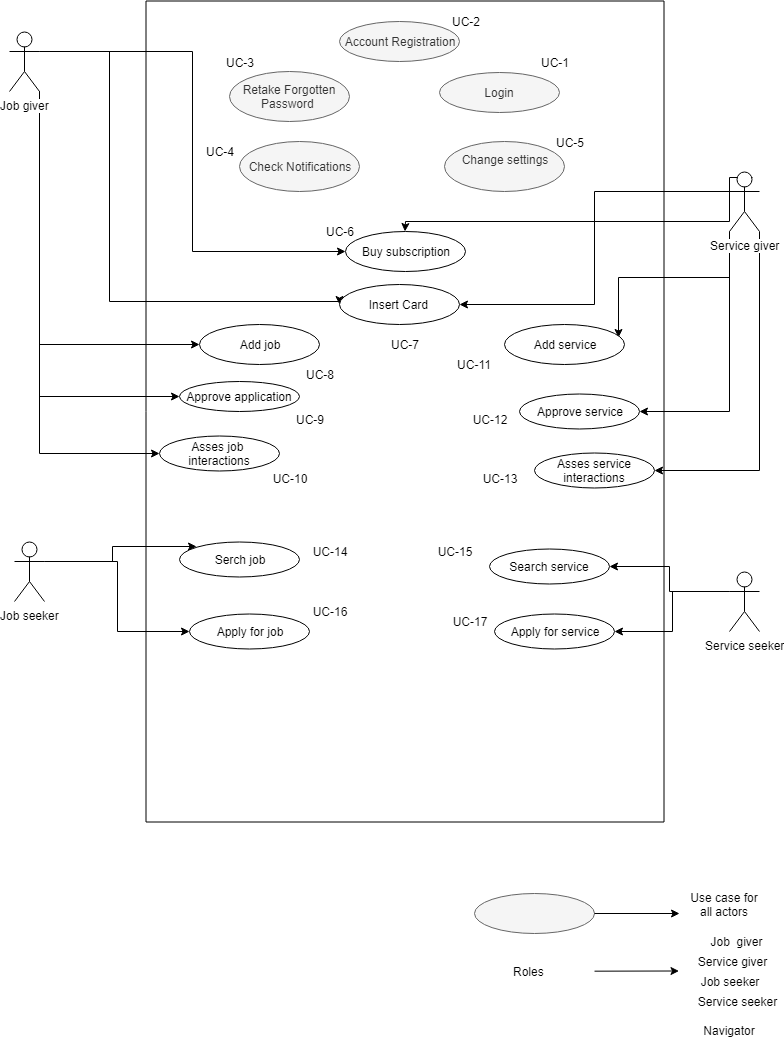

The diagram above was exported from draw.io. Its source (the exported page's mxGraphModel, read from the mxfile embedded in the PNG):
<mxGraphModel dx="820" dy="410" grid="1" gridSize="10" guides="1" tooltips="1" connect="1" arrows="1" fold="1" page="1" pageScale="1" pageWidth="850" pageHeight="1100" math="0" shadow="0">
  <root>
    <mxCell id="0" />
    <mxCell id="1" parent="0" />
    <mxCell id="N9PbzSXOHktyBkP9y8z8-1" value="" style="rounded=0;whiteSpace=wrap;html=1;rotation=90;" parent="1" vertex="1">
      <mxGeometry x="35" y="211" width="821" height="518" as="geometry" />
    </mxCell>
    <mxCell id="N9PbzSXOHktyBkP9y8z8-80" style="edgeStyle=orthogonalEdgeStyle;rounded=0;orthogonalLoop=1;jettySize=auto;html=1;exitX=1;exitY=0.3333333333333333;exitDx=0;exitDy=0;exitPerimeter=0;entryX=0;entryY=0.5;entryDx=0;entryDy=0;" parent="1" source="N9PbzSXOHktyBkP9y8z8-2" target="N9PbzSXOHktyBkP9y8z8-16" edge="1">
      <mxGeometry relative="1" as="geometry" />
    </mxCell>
    <mxCell id="N9PbzSXOHktyBkP9y8z8-81" style="edgeStyle=orthogonalEdgeStyle;rounded=0;orthogonalLoop=1;jettySize=auto;html=1;exitX=1;exitY=0.3333333333333333;exitDx=0;exitDy=0;exitPerimeter=0;entryX=0;entryY=0.5;entryDx=0;entryDy=0;" parent="1" source="N9PbzSXOHktyBkP9y8z8-2" target="N9PbzSXOHktyBkP9y8z8-72" edge="1">
      <mxGeometry relative="1" as="geometry">
        <mxPoint x="160" y="300" as="targetPoint" />
        <Array as="points">
          <mxPoint x="150" y="110" />
          <mxPoint x="150" y="360" />
          <mxPoint x="380" y="360" />
        </Array>
      </mxGeometry>
    </mxCell>
    <mxCell id="N9PbzSXOHktyBkP9y8z8-102" style="edgeStyle=orthogonalEdgeStyle;rounded=0;orthogonalLoop=1;jettySize=auto;html=1;exitX=1;exitY=1;exitDx=0;exitDy=0;exitPerimeter=0;entryX=0;entryY=0.5;entryDx=0;entryDy=0;" parent="1" source="N9PbzSXOHktyBkP9y8z8-2" target="N9PbzSXOHktyBkP9y8z8-85" edge="1">
      <mxGeometry relative="1" as="geometry" />
    </mxCell>
    <mxCell id="N9PbzSXOHktyBkP9y8z8-103" style="edgeStyle=orthogonalEdgeStyle;rounded=0;orthogonalLoop=1;jettySize=auto;html=1;exitX=1;exitY=1;exitDx=0;exitDy=0;exitPerimeter=0;entryX=0;entryY=0.5;entryDx=0;entryDy=0;" parent="1" source="N9PbzSXOHktyBkP9y8z8-2" target="N9PbzSXOHktyBkP9y8z8-86" edge="1">
      <mxGeometry relative="1" as="geometry" />
    </mxCell>
    <mxCell id="N9PbzSXOHktyBkP9y8z8-104" style="edgeStyle=orthogonalEdgeStyle;rounded=0;orthogonalLoop=1;jettySize=auto;html=1;exitX=1;exitY=1;exitDx=0;exitDy=0;exitPerimeter=0;entryX=0;entryY=0.5;entryDx=0;entryDy=0;" parent="1" source="N9PbzSXOHktyBkP9y8z8-2" target="N9PbzSXOHktyBkP9y8z8-83" edge="1">
      <mxGeometry relative="1" as="geometry" />
    </mxCell>
    <mxCell id="N9PbzSXOHktyBkP9y8z8-2" value="Job giver&lt;br&gt;" style="shape=umlActor;verticalLabelPosition=bottom;labelBackgroundColor=#ffffff;verticalAlign=top;html=1;outlineConnect=0;" parent="1" vertex="1">
      <mxGeometry x="50" y="90" width="30" height="60" as="geometry" />
    </mxCell>
    <mxCell id="N9PbzSXOHktyBkP9y8z8-95" style="edgeStyle=orthogonalEdgeStyle;rounded=0;orthogonalLoop=1;jettySize=auto;html=1;exitX=1;exitY=0.3333333333333333;exitDx=0;exitDy=0;exitPerimeter=0;entryX=0;entryY=0;entryDx=0;entryDy=0;" parent="1" source="N9PbzSXOHktyBkP9y8z8-3" target="N9PbzSXOHktyBkP9y8z8-90" edge="1">
      <mxGeometry relative="1" as="geometry" />
    </mxCell>
    <mxCell id="N9PbzSXOHktyBkP9y8z8-96" style="edgeStyle=orthogonalEdgeStyle;rounded=0;orthogonalLoop=1;jettySize=auto;html=1;exitX=1;exitY=0.3333333333333333;exitDx=0;exitDy=0;exitPerimeter=0;entryX=0;entryY=0.5;entryDx=0;entryDy=0;" parent="1" source="N9PbzSXOHktyBkP9y8z8-3" target="N9PbzSXOHktyBkP9y8z8-91" edge="1">
      <mxGeometry relative="1" as="geometry" />
    </mxCell>
    <mxCell id="N9PbzSXOHktyBkP9y8z8-3" value="Job seeker" style="shape=umlActor;verticalLabelPosition=bottom;labelBackgroundColor=#ffffff;verticalAlign=top;html=1;outlineConnect=0;" parent="1" vertex="1">
      <mxGeometry x="55" y="600" width="30" height="60" as="geometry" />
    </mxCell>
    <mxCell id="N9PbzSXOHktyBkP9y8z8-79" style="edgeStyle=orthogonalEdgeStyle;rounded=0;orthogonalLoop=1;jettySize=auto;html=1;exitX=0.75;exitY=0.1;exitDx=0;exitDy=0;exitPerimeter=0;" parent="1" source="N9PbzSXOHktyBkP9y8z8-4" target="N9PbzSXOHktyBkP9y8z8-16" edge="1">
      <mxGeometry relative="1" as="geometry">
        <Array as="points">
          <mxPoint x="770" y="236" />
          <mxPoint x="770" y="280" />
          <mxPoint x="446" y="280" />
        </Array>
      </mxGeometry>
    </mxCell>
    <mxCell id="N9PbzSXOHktyBkP9y8z8-82" style="edgeStyle=orthogonalEdgeStyle;rounded=0;orthogonalLoop=1;jettySize=auto;html=1;exitX=0;exitY=0.3333333333333333;exitDx=0;exitDy=0;exitPerimeter=0;entryX=1;entryY=0.5;entryDx=0;entryDy=0;" parent="1" source="N9PbzSXOHktyBkP9y8z8-4" target="N9PbzSXOHktyBkP9y8z8-72" edge="1">
      <mxGeometry relative="1" as="geometry" />
    </mxCell>
    <mxCell id="N9PbzSXOHktyBkP9y8z8-99" style="edgeStyle=orthogonalEdgeStyle;rounded=0;orthogonalLoop=1;jettySize=auto;html=1;exitX=0;exitY=1;exitDx=0;exitDy=0;exitPerimeter=0;entryX=0.948;entryY=0.334;entryDx=0;entryDy=0;entryPerimeter=0;" parent="1" source="N9PbzSXOHktyBkP9y8z8-4" target="N9PbzSXOHktyBkP9y8z8-87" edge="1">
      <mxGeometry relative="1" as="geometry" />
    </mxCell>
    <mxCell id="N9PbzSXOHktyBkP9y8z8-100" style="edgeStyle=orthogonalEdgeStyle;rounded=0;orthogonalLoop=1;jettySize=auto;html=1;exitX=0;exitY=1;exitDx=0;exitDy=0;exitPerimeter=0;entryX=1;entryY=0.5;entryDx=0;entryDy=0;" parent="1" source="N9PbzSXOHktyBkP9y8z8-4" target="N9PbzSXOHktyBkP9y8z8-88" edge="1">
      <mxGeometry relative="1" as="geometry" />
    </mxCell>
    <mxCell id="N9PbzSXOHktyBkP9y8z8-101" style="edgeStyle=orthogonalEdgeStyle;rounded=0;orthogonalLoop=1;jettySize=auto;html=1;exitX=1;exitY=1;exitDx=0;exitDy=0;exitPerimeter=0;entryX=1;entryY=0.5;entryDx=0;entryDy=0;" parent="1" source="N9PbzSXOHktyBkP9y8z8-4" target="N9PbzSXOHktyBkP9y8z8-89" edge="1">
      <mxGeometry relative="1" as="geometry" />
    </mxCell>
    <mxCell id="N9PbzSXOHktyBkP9y8z8-4" value="Service giver" style="shape=umlActor;verticalLabelPosition=bottom;labelBackgroundColor=#ffffff;verticalAlign=top;html=1;outlineConnect=0;" parent="1" vertex="1">
      <mxGeometry x="770" y="230" width="30" height="60" as="geometry" />
    </mxCell>
    <mxCell id="N9PbzSXOHktyBkP9y8z8-97" style="edgeStyle=orthogonalEdgeStyle;rounded=0;orthogonalLoop=1;jettySize=auto;html=1;exitX=0;exitY=0.3333333333333333;exitDx=0;exitDy=0;exitPerimeter=0;entryX=1;entryY=0.5;entryDx=0;entryDy=0;" parent="1" source="N9PbzSXOHktyBkP9y8z8-9" target="N9PbzSXOHktyBkP9y8z8-92" edge="1">
      <mxGeometry relative="1" as="geometry" />
    </mxCell>
    <mxCell id="N9PbzSXOHktyBkP9y8z8-98" style="edgeStyle=orthogonalEdgeStyle;rounded=0;orthogonalLoop=1;jettySize=auto;html=1;exitX=0;exitY=0.3333333333333333;exitDx=0;exitDy=0;exitPerimeter=0;entryX=1;entryY=0.5;entryDx=0;entryDy=0;" parent="1" source="N9PbzSXOHktyBkP9y8z8-9" target="N9PbzSXOHktyBkP9y8z8-93" edge="1">
      <mxGeometry relative="1" as="geometry" />
    </mxCell>
    <mxCell id="N9PbzSXOHktyBkP9y8z8-9" value="Service seeker" style="shape=umlActor;verticalLabelPosition=bottom;labelBackgroundColor=#ffffff;verticalAlign=top;html=1;outlineConnect=0;" parent="1" vertex="1">
      <mxGeometry x="770" y="630" width="30" height="60" as="geometry" />
    </mxCell>
    <mxCell id="N9PbzSXOHktyBkP9y8z8-13" value="Account Registration" style="ellipse;whiteSpace=wrap;html=1;fillColor=#f5f5f5;strokeColor=#666666;fontColor=#333333;" parent="1" vertex="1">
      <mxGeometry x="380" y="80" width="120" height="40" as="geometry" />
    </mxCell>
    <mxCell id="N9PbzSXOHktyBkP9y8z8-14" value="Login" style="ellipse;whiteSpace=wrap;html=1;fillColor=#f5f5f5;strokeColor=#666666;fontColor=#333333;" parent="1" vertex="1">
      <mxGeometry x="480" y="131" width="120" height="40" as="geometry" />
    </mxCell>
    <mxCell id="N9PbzSXOHktyBkP9y8z8-16" value="Buy subscription" style="ellipse;whiteSpace=wrap;html=1;" parent="1" vertex="1">
      <mxGeometry x="385.5" y="290" width="120" height="40" as="geometry" />
    </mxCell>
    <mxCell id="N9PbzSXOHktyBkP9y8z8-17" value="Retake Forgotten Password&amp;nbsp;" style="ellipse;whiteSpace=wrap;html=1;fillColor=#f5f5f5;strokeColor=#666666;fontColor=#333333;" parent="1" vertex="1">
      <mxGeometry x="270" y="130" width="120" height="50" as="geometry" />
    </mxCell>
    <mxCell id="N9PbzSXOHktyBkP9y8z8-72" value="Insert Card&amp;nbsp;" style="ellipse;whiteSpace=wrap;html=1;" parent="1" vertex="1">
      <mxGeometry x="380" y="342.5" width="120" height="40" as="geometry" />
    </mxCell>
    <mxCell id="N9PbzSXOHktyBkP9y8z8-83" value="Add job" style="ellipse;whiteSpace=wrap;html=1;" parent="1" vertex="1">
      <mxGeometry x="240" y="382.5" width="120" height="40" as="geometry" />
    </mxCell>
    <mxCell id="N9PbzSXOHktyBkP9y8z8-85" value="Asses job&amp;nbsp; interactions" style="ellipse;whiteSpace=wrap;html=1;" parent="1" vertex="1">
      <mxGeometry x="200" y="494" width="120" height="35" as="geometry" />
    </mxCell>
    <mxCell id="N9PbzSXOHktyBkP9y8z8-86" value="Approve application" style="ellipse;whiteSpace=wrap;html=1;" parent="1" vertex="1">
      <mxGeometry x="220" y="440" width="120" height="30" as="geometry" />
    </mxCell>
    <mxCell id="N9PbzSXOHktyBkP9y8z8-87" value="Add service" style="ellipse;whiteSpace=wrap;html=1;" parent="1" vertex="1">
      <mxGeometry x="545" y="382.5" width="120" height="40" as="geometry" />
    </mxCell>
    <mxCell id="N9PbzSXOHktyBkP9y8z8-88" value="Approve service" style="ellipse;whiteSpace=wrap;html=1;" parent="1" vertex="1">
      <mxGeometry x="560" y="452.5" width="120" height="35" as="geometry" />
    </mxCell>
    <mxCell id="N9PbzSXOHktyBkP9y8z8-89" value="Asses service interactions" style="ellipse;whiteSpace=wrap;html=1;" parent="1" vertex="1">
      <mxGeometry x="575" y="511.5" width="120" height="35" as="geometry" />
    </mxCell>
    <mxCell id="N9PbzSXOHktyBkP9y8z8-90" value="Serch job" style="ellipse;whiteSpace=wrap;html=1;" parent="1" vertex="1">
      <mxGeometry x="220" y="600" width="120" height="35" as="geometry" />
    </mxCell>
    <mxCell id="N9PbzSXOHktyBkP9y8z8-91" value="Apply for job" style="ellipse;whiteSpace=wrap;html=1;" parent="1" vertex="1">
      <mxGeometry x="230" y="672.5" width="120" height="35" as="geometry" />
    </mxCell>
    <mxCell id="N9PbzSXOHktyBkP9y8z8-92" value="Search service" style="ellipse;whiteSpace=wrap;html=1;" parent="1" vertex="1">
      <mxGeometry x="530" y="607.5" width="120" height="35" as="geometry" />
    </mxCell>
    <mxCell id="N9PbzSXOHktyBkP9y8z8-93" value="Apply for service" style="ellipse;whiteSpace=wrap;html=1;" parent="1" vertex="1">
      <mxGeometry x="535" y="672.5" width="120" height="35" as="geometry" />
    </mxCell>
    <mxCell id="N9PbzSXOHktyBkP9y8z8-105" value="Check Notifications" style="ellipse;whiteSpace=wrap;html=1;fillColor=#f5f5f5;strokeColor=#666666;fontColor=#333333;" parent="1" vertex="1">
      <mxGeometry x="280" y="200" width="120" height="50" as="geometry" />
    </mxCell>
    <mxCell id="N9PbzSXOHktyBkP9y8z8-106" value="Change settings&lt;br&gt;&lt;br&gt;" style="ellipse;whiteSpace=wrap;html=1;fillColor=#f5f5f5;strokeColor=#666666;fontColor=#333333;" parent="1" vertex="1">
      <mxGeometry x="485" y="200" width="120" height="50" as="geometry" />
    </mxCell>
    <mxCell id="N9PbzSXOHktyBkP9y8z8-107" value="" style="ellipse;whiteSpace=wrap;html=1;fillColor=#f5f5f5;strokeColor=#666666;fontColor=#333333;" parent="1" vertex="1">
      <mxGeometry x="515" y="952.3529411764706" width="120" height="40" as="geometry" />
    </mxCell>
    <mxCell id="N9PbzSXOHktyBkP9y8z8-108" value="Use case for all actors" style="text;html=1;strokeColor=none;fillColor=none;align=center;verticalAlign=middle;whiteSpace=wrap;rounded=0;" parent="1" vertex="1">
      <mxGeometry x="730" y="953" width="70" height="20" as="geometry" />
    </mxCell>
    <mxCell id="N9PbzSXOHktyBkP9y8z8-109" value="" style="endArrow=classic;html=1;exitX=1;exitY=0.5;exitDx=0;exitDy=0;" parent="1" source="N9PbzSXOHktyBkP9y8z8-107" edge="1">
      <mxGeometry width="50" height="50" relative="1" as="geometry">
        <mxPoint x="670" y="1045" as="sourcePoint" />
        <mxPoint x="720" y="972" as="targetPoint" />
      </mxGeometry>
    </mxCell>
    <mxCell id="N9PbzSXOHktyBkP9y8z8-110" value="Roles&amp;nbsp;" style="text;html=1;strokeColor=none;fillColor=none;align=center;verticalAlign=middle;whiteSpace=wrap;rounded=0;" parent="1" vertex="1">
      <mxGeometry x="535" y="1020" width="70" height="20" as="geometry" />
    </mxCell>
    <mxCell id="N9PbzSXOHktyBkP9y8z8-111" value="" style="endArrow=classic;html=1;exitX=1;exitY=0.5;exitDx=0;exitDy=0;" parent="1" edge="1">
      <mxGeometry width="50" height="50" relative="1" as="geometry">
        <mxPoint x="635.0294117647059" y="1029.6764705882354" as="sourcePoint" />
        <mxPoint x="719.5" y="1029.5" as="targetPoint" />
      </mxGeometry>
    </mxCell>
    <mxCell id="N9PbzSXOHktyBkP9y8z8-112" value="Job&amp;nbsp; giver" style="text;html=1;strokeColor=none;fillColor=none;align=center;verticalAlign=middle;whiteSpace=wrap;rounded=0;" parent="1" vertex="1">
      <mxGeometry x="735" y="990" width="85" height="20" as="geometry" />
    </mxCell>
    <mxCell id="N9PbzSXOHktyBkP9y8z8-113" value="Service giver" style="text;html=1;strokeColor=none;fillColor=none;align=center;verticalAlign=middle;whiteSpace=wrap;rounded=0;" parent="1" vertex="1">
      <mxGeometry x="735" y="1010" width="75" height="20" as="geometry" />
    </mxCell>
    <mxCell id="N9PbzSXOHktyBkP9y8z8-114" value="Job seeker" style="text;html=1;strokeColor=none;fillColor=none;align=center;verticalAlign=middle;whiteSpace=wrap;rounded=0;" parent="1" vertex="1">
      <mxGeometry x="735" y="1030" width="70" height="20" as="geometry" />
    </mxCell>
    <mxCell id="N9PbzSXOHktyBkP9y8z8-115" value="Service seeker" style="text;html=1;strokeColor=none;fillColor=none;align=center;verticalAlign=middle;whiteSpace=wrap;rounded=0;" parent="1" vertex="1">
      <mxGeometry x="735" y="1050" width="85" height="20" as="geometry" />
    </mxCell>
    <mxCell id="N9PbzSXOHktyBkP9y8z8-116" value="Navigator" style="text;html=1;strokeColor=none;fillColor=none;align=center;verticalAlign=middle;whiteSpace=wrap;rounded=0;direction=south;" parent="1" vertex="1">
      <mxGeometry x="760" y="1079" width="20" height="20" as="geometry" />
    </mxCell>
    <mxCell id="3M3QBsbdSgoS6jYrBi6J-1" value="UC-1" style="text;html=1;strokeColor=none;fillColor=none;align=center;verticalAlign=middle;whiteSpace=wrap;rounded=0;" vertex="1" parent="1">
      <mxGeometry x="575" y="111" width="40" height="20" as="geometry" />
    </mxCell>
    <mxCell id="3M3QBsbdSgoS6jYrBi6J-2" value="UC-2" style="text;html=1;strokeColor=none;fillColor=none;align=center;verticalAlign=middle;whiteSpace=wrap;rounded=0;" vertex="1" parent="1">
      <mxGeometry x="485.5" y="70" width="40" height="20" as="geometry" />
    </mxCell>
    <mxCell id="3M3QBsbdSgoS6jYrBi6J-3" value="UC-3" style="text;html=1;strokeColor=none;fillColor=none;align=center;verticalAlign=middle;whiteSpace=wrap;rounded=0;" vertex="1" parent="1">
      <mxGeometry x="260" y="111" width="40" height="20" as="geometry" />
    </mxCell>
    <mxCell id="3M3QBsbdSgoS6jYrBi6J-4" value="UC-4" style="text;html=1;strokeColor=none;fillColor=none;align=center;verticalAlign=middle;whiteSpace=wrap;rounded=0;" vertex="1" parent="1">
      <mxGeometry x="240" y="200" width="40" height="20" as="geometry" />
    </mxCell>
    <mxCell id="3M3QBsbdSgoS6jYrBi6J-5" value="UC-5" style="text;html=1;strokeColor=none;fillColor=none;align=center;verticalAlign=middle;whiteSpace=wrap;rounded=0;" vertex="1" parent="1">
      <mxGeometry x="590" y="191" width="40" height="20" as="geometry" />
    </mxCell>
    <mxCell id="3M3QBsbdSgoS6jYrBi6J-6" value="UC-6" style="text;html=1;strokeColor=none;fillColor=none;align=center;verticalAlign=middle;whiteSpace=wrap;rounded=0;" vertex="1" parent="1">
      <mxGeometry x="360" y="280" width="40" height="20" as="geometry" />
    </mxCell>
    <mxCell id="3M3QBsbdSgoS6jYrBi6J-7" value="UC-7" style="text;html=1;strokeColor=none;fillColor=none;align=center;verticalAlign=middle;whiteSpace=wrap;rounded=0;" vertex="1" parent="1">
      <mxGeometry x="425" y="392.5" width="40" height="20" as="geometry" />
    </mxCell>
    <mxCell id="3M3QBsbdSgoS6jYrBi6J-8" value="UC-8" style="text;html=1;strokeColor=none;fillColor=none;align=center;verticalAlign=middle;whiteSpace=wrap;rounded=0;" vertex="1" parent="1">
      <mxGeometry x="340" y="422.5" width="40" height="20" as="geometry" />
    </mxCell>
    <mxCell id="3M3QBsbdSgoS6jYrBi6J-9" value="UC-9" style="text;html=1;strokeColor=none;fillColor=none;align=center;verticalAlign=middle;whiteSpace=wrap;rounded=0;" vertex="1" parent="1">
      <mxGeometry x="330" y="467.5" width="40" height="20" as="geometry" />
    </mxCell>
    <mxCell id="3M3QBsbdSgoS6jYrBi6J-10" value="UC-10" style="text;html=1;strokeColor=none;fillColor=none;align=center;verticalAlign=middle;whiteSpace=wrap;rounded=0;" vertex="1" parent="1">
      <mxGeometry x="310" y="526.5" width="40" height="20" as="geometry" />
    </mxCell>
    <mxCell id="3M3QBsbdSgoS6jYrBi6J-11" value="UC-11" style="text;html=1;strokeColor=none;fillColor=none;align=center;verticalAlign=middle;whiteSpace=wrap;rounded=0;" vertex="1" parent="1">
      <mxGeometry x="495" y="412.5" width="40" height="20" as="geometry" />
    </mxCell>
    <mxCell id="3M3QBsbdSgoS6jYrBi6J-12" value="UC-12" style="text;html=1;strokeColor=none;fillColor=none;align=center;verticalAlign=middle;whiteSpace=wrap;rounded=0;" vertex="1" parent="1">
      <mxGeometry x="510" y="467.5" width="40" height="20" as="geometry" />
    </mxCell>
    <mxCell id="3M3QBsbdSgoS6jYrBi6J-13" value="UC-13" style="text;html=1;strokeColor=none;fillColor=none;align=center;verticalAlign=middle;whiteSpace=wrap;rounded=0;" vertex="1" parent="1">
      <mxGeometry x="520" y="526.5" width="40" height="20" as="geometry" />
    </mxCell>
    <mxCell id="3M3QBsbdSgoS6jYrBi6J-14" value="UC-14" style="text;html=1;strokeColor=none;fillColor=none;align=center;verticalAlign=middle;whiteSpace=wrap;rounded=0;" vertex="1" parent="1">
      <mxGeometry x="350" y="599.5" width="40" height="20" as="geometry" />
    </mxCell>
    <mxCell id="3M3QBsbdSgoS6jYrBi6J-15" value="UC-15" style="text;html=1;strokeColor=none;fillColor=none;align=center;verticalAlign=middle;whiteSpace=wrap;rounded=0;" vertex="1" parent="1">
      <mxGeometry x="475" y="600" width="40" height="20" as="geometry" />
    </mxCell>
    <mxCell id="3M3QBsbdSgoS6jYrBi6J-18" value="UC-16" style="text;html=1;strokeColor=none;fillColor=none;align=center;verticalAlign=middle;whiteSpace=wrap;rounded=0;" vertex="1" parent="1">
      <mxGeometry x="350" y="660" width="40" height="20" as="geometry" />
    </mxCell>
    <mxCell id="3M3QBsbdSgoS6jYrBi6J-19" value="UC-17" style="text;html=1;strokeColor=none;fillColor=none;align=center;verticalAlign=middle;whiteSpace=wrap;rounded=0;" vertex="1" parent="1">
      <mxGeometry x="490" y="670" width="40" height="20" as="geometry" />
    </mxCell>
  </root>
</mxGraphModel>